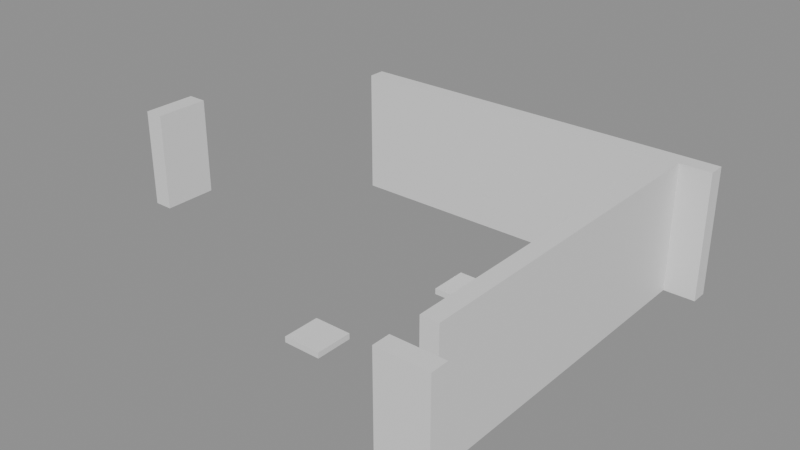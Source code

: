 # Source: building_lego.blend  (saved by Blender 5.0.119; exported with 4.5.12 LTS)
import bpy
from mathutils import Matrix  # noqa: F401  (used for matrix-valued properties, if any)

bpy.ops.wm.read_factory_settings(use_empty=True)
scene = bpy.context.scene
scene.name = 'Scene'

# ---- collections
col_01_paredes_externas = bpy.data.collections.new('01_Paredes_Externas'); scene.collection.children.link(col_01_paredes_externas)
col_04_moveis_decoracoes = bpy.data.collections.new('04_Moveis_Decoracoes'); scene.collection.children.link(col_04_moveis_decoracoes)

# ---- materials (node trees are filled in below, after node groups)
mat_mat_parede_externa = bpy.data.materials.new('Mat_Parede_Externa')
mat_mat_moveis = bpy.data.materials.new('Mat_Moveis')

# ---- material node trees
mat_mat_parede_externa.use_nodes = True; mat_mat_parede_externa.node_tree.nodes.clear()
_N = mat_mat_parede_externa.node_tree.nodes; _L = mat_mat_parede_externa.node_tree.links
n0 = _N.new('ShaderNodeBsdfPrincipled'); n0.name = 'BSDF - Pré-fundamentado'; n0.location = (-200, 100)
n1 = _N.new('ShaderNodeOutputMaterial'); n1.name = 'Saída de material'; n1.location = (200, 100)
_L.new(n0.outputs[0], n1.inputs[0])
n1.is_active_output = True
mat_mat_moveis.use_nodes = True; mat_mat_moveis.node_tree.nodes.clear()
_N = mat_mat_moveis.node_tree.nodes; _L = mat_mat_moveis.node_tree.links
n0 = _N.new('ShaderNodeBsdfPrincipled'); n0.name = 'BSDF - Pré-fundamentado'; n0.location = (-200, 100)
n1 = _N.new('ShaderNodeOutputMaterial'); n1.name = 'Saída de material'; n1.location = (200, 100)
_L.new(n0.outputs[0], n1.inputs[0])
n1.is_active_output = True

# ---- meshes
me_bloco_dungeon_wall_4743_151_z22 = bpy.data.meshes.new('Bloco_dungeon_wall_4743_151_z22')
me_bloco_dungeon_wall_4743_151_z22.from_pydata([(-0.5, -0.175, -1.32), (0.5, -0.175, -1.32), (0.5, 0.175, -1.32), (-0.5, 0.175, -1.32), (-0.5, -0.175, 1.32), (0.5, -0.175, 1.32), (0.5, 0.175, 1.32), (-0.5, 0.175, 1.32)], [], [(0, 1, 2, 3), (4, 7, 6, 5), (0, 4, 5, 1), (2, 6, 7, 3), (0, 3, 7, 4), (1, 5, 6, 2)])
me_bloco_dungeon_wall_4743_151_z22.materials.append(mat_mat_parede_externa)
me_bloco_dungeon_wall_4743_151_z22.update()
me_bloco_dungeon_wall_4736_159_z22 = bpy.data.meshes.new('Bloco_dungeon_wall_4736_159_z22')
me_bloco_dungeon_wall_4736_159_z22.from_pydata([(-0.5, -0.175, -1.32), (0.5, -0.175, -1.32), (0.5, 0.175, -1.32), (-0.5, 0.175, -1.32), (-0.5, -0.175, 1.32), (0.5, -0.175, 1.32), (0.5, 0.175, 1.32), (-0.5, 0.175, 1.32)], [], [(0, 1, 2, 3), (4, 7, 6, 5), (0, 4, 5, 1), (2, 6, 7, 3), (0, 3, 7, 4), (1, 5, 6, 2)])
me_bloco_dungeon_wall_4736_159_z22.materials.append(mat_mat_parede_externa)
me_bloco_dungeon_wall_4736_159_z22.update()
me_bloco_dungeon_wall_4737_159_z22 = bpy.data.meshes.new('Bloco_dungeon_wall_4737_159_z22')
me_bloco_dungeon_wall_4737_159_z22.from_pydata([(-0.5, -0.175, -1.32), (0.5, -0.175, -1.32), (0.5, 0.175, -1.32), (-0.5, 0.175, -1.32), (-0.5, -0.175, 1.32), (0.5, -0.175, 1.32), (0.5, 0.175, 1.32), (-0.5, 0.175, 1.32)], [], [(0, 1, 2, 3), (4, 7, 6, 5), (0, 4, 5, 1), (2, 6, 7, 3), (0, 3, 7, 4), (1, 5, 6, 2)])
me_bloco_dungeon_wall_4737_159_z22.materials.append(mat_mat_parede_externa)
me_bloco_dungeon_wall_4737_159_z22.update()
me_bloco_dungeon_wall_4738_159_z22 = bpy.data.meshes.new('Bloco_dungeon_wall_4738_159_z22')
me_bloco_dungeon_wall_4738_159_z22.from_pydata([(-0.5, -0.175, -1.32), (0.5, -0.175, -1.32), (0.5, 0.175, -1.32), (-0.5, 0.175, -1.32), (-0.5, -0.175, 1.32), (0.5, -0.175, 1.32), (0.5, 0.175, 1.32), (-0.5, 0.175, 1.32)], [], [(0, 1, 2, 3), (4, 7, 6, 5), (0, 4, 5, 1), (2, 6, 7, 3), (0, 3, 7, 4), (1, 5, 6, 2)])
me_bloco_dungeon_wall_4738_159_z22.materials.append(mat_mat_parede_externa)
me_bloco_dungeon_wall_4738_159_z22.update()
me_bloco_dungeon_wall_4739_159_z22 = bpy.data.meshes.new('Bloco_dungeon_wall_4739_159_z22')
me_bloco_dungeon_wall_4739_159_z22.from_pydata([(-0.5, -0.175, -1.32), (0.5, -0.175, -1.32), (0.5, 0.175, -1.32), (-0.5, 0.175, -1.32), (-0.5, -0.175, 1.32), (0.5, -0.175, 1.32), (0.5, 0.175, 1.32), (-0.5, 0.175, 1.32)], [], [(0, 1, 2, 3), (4, 7, 6, 5), (0, 4, 5, 1), (2, 6, 7, 3), (0, 3, 7, 4), (1, 5, 6, 2)])
me_bloco_dungeon_wall_4739_159_z22.materials.append(mat_mat_parede_externa)
me_bloco_dungeon_wall_4739_159_z22.update()
me_bloco_dungeon_wall_4740_159_z22 = bpy.data.meshes.new('Bloco_dungeon_wall_4740_159_z22')
me_bloco_dungeon_wall_4740_159_z22.from_pydata([(-0.5, -0.175, -1.32), (0.5, -0.175, -1.32), (0.5, 0.175, -1.32), (-0.5, 0.175, -1.32), (-0.5, -0.175, 1.32), (0.5, -0.175, 1.32), (0.5, 0.175, 1.32), (-0.5, 0.175, 1.32)], [], [(0, 1, 2, 3), (4, 7, 6, 5), (0, 4, 5, 1), (2, 6, 7, 3), (0, 3, 7, 4), (1, 5, 6, 2)])
me_bloco_dungeon_wall_4740_159_z22.materials.append(mat_mat_parede_externa)
me_bloco_dungeon_wall_4740_159_z22.update()
me_bloco_dungeon_wall_4741_159_z22 = bpy.data.meshes.new('Bloco_dungeon_wall_4741_159_z22')
me_bloco_dungeon_wall_4741_159_z22.from_pydata([(-0.5, -0.175, -1.32), (0.5, -0.175, -1.32), (0.5, 0.175, -1.32), (-0.5, 0.175, -1.32), (-0.5, -0.175, 1.32), (0.5, -0.175, 1.32), (0.5, 0.175, 1.32), (-0.5, 0.175, 1.32)], [], [(0, 1, 2, 3), (4, 7, 6, 5), (0, 4, 5, 1), (2, 6, 7, 3), (0, 3, 7, 4), (1, 5, 6, 2)])
me_bloco_dungeon_wall_4741_159_z22.materials.append(mat_mat_parede_externa)
me_bloco_dungeon_wall_4741_159_z22.update()
me_bloco_dungeon_wall_4742_159_z22 = bpy.data.meshes.new('Bloco_dungeon_wall_4742_159_z22')
me_bloco_dungeon_wall_4742_159_z22.from_pydata([(-0.5, -0.175, -1.32), (0.5, -0.175, -1.32), (0.5, 0.175, -1.32), (-0.5, 0.175, -1.32), (-0.5, -0.175, 1.32), (0.5, -0.175, 1.32), (0.5, 0.175, 1.32), (-0.5, 0.175, 1.32)], [], [(0, 1, 2, 3), (4, 7, 6, 5), (0, 4, 5, 1), (2, 6, 7, 3), (0, 3, 7, 4), (1, 5, 6, 2)])
me_bloco_dungeon_wall_4742_159_z22.materials.append(mat_mat_parede_externa)
me_bloco_dungeon_wall_4742_159_z22.update()
me_bloco_dungeon_wall_4743_159_z22 = bpy.data.meshes.new('Bloco_dungeon_wall_4743_159_z22')
me_bloco_dungeon_wall_4743_159_z22.from_pydata([(-0.5, -0.175, -1.32), (0.5, -0.175, -1.32), (0.5, 0.175, -1.32), (-0.5, 0.175, -1.32), (-0.5, -0.175, 1.32), (0.5, -0.175, 1.32), (0.5, 0.175, 1.32), (-0.5, 0.175, 1.32)], [], [(0, 1, 2, 3), (4, 7, 6, 5), (0, 4, 5, 1), (2, 6, 7, 3), (0, 3, 7, 4), (1, 5, 6, 2)])
me_bloco_dungeon_wall_4743_159_z22.materials.append(mat_mat_parede_externa)
me_bloco_dungeon_wall_4743_159_z22.update()
me_bloco_wall_torch_4736_153_z37 = bpy.data.meshes.new('Bloco_wall_torch_4736_153_z37')
me_bloco_wall_torch_4736_153_z37.from_pydata([(-0.175, -0.5, -0.9), (0.175, -0.5, -0.9), (0.175, 0.5, -0.9), (-0.175, 0.5, -0.9), (-0.175, -0.5, 0.9), (0.175, -0.5, 0.9), (0.175, 0.5, 0.9), (-0.175, 0.5, 0.9)], [], [(0, 1, 2, 3), (4, 7, 6, 5), (0, 4, 5, 1), (2, 6, 7, 3), (0, 3, 7, 4), (1, 5, 6, 2)])
me_bloco_wall_torch_4736_153_z37.materials.append(mat_mat_parede_externa)
me_bloco_wall_torch_4736_153_z37.update()
me_bloco_dungeon_wall_4743_152_z22 = bpy.data.meshes.new('Bloco_dungeon_wall_4743_152_z22')
me_bloco_dungeon_wall_4743_152_z22.from_pydata([(-0.175, -0.5, -1.32), (0.175, -0.5, -1.32), (0.175, 0.5, -1.32), (-0.175, 0.5, -1.32), (-0.175, -0.5, 1.32), (0.175, -0.5, 1.32), (0.175, 0.5, 1.32), (-0.175, 0.5, 1.32)], [], [(0, 1, 2, 3), (4, 7, 6, 5), (0, 4, 5, 1), (2, 6, 7, 3), (0, 3, 7, 4), (1, 5, 6, 2)])
me_bloco_dungeon_wall_4743_152_z22.materials.append(mat_mat_parede_externa)
me_bloco_dungeon_wall_4743_152_z22.update()
me_bloco_dungeon_wall_4743_153_z22 = bpy.data.meshes.new('Bloco_dungeon_wall_4743_153_z22')
me_bloco_dungeon_wall_4743_153_z22.from_pydata([(-0.175, -0.5, -1.32), (0.175, -0.5, -1.32), (0.175, 0.5, -1.32), (-0.175, 0.5, -1.32), (-0.175, -0.5, 1.32), (0.175, -0.5, 1.32), (0.175, 0.5, 1.32), (-0.175, 0.5, 1.32)], [], [(0, 1, 2, 3), (4, 7, 6, 5), (0, 4, 5, 1), (2, 6, 7, 3), (0, 3, 7, 4), (1, 5, 6, 2)])
me_bloco_dungeon_wall_4743_153_z22.materials.append(mat_mat_parede_externa)
me_bloco_dungeon_wall_4743_153_z22.update()
me_bloco_dungeon_wall_4743_154_z22 = bpy.data.meshes.new('Bloco_dungeon_wall_4743_154_z22')
me_bloco_dungeon_wall_4743_154_z22.from_pydata([(-0.175, -0.5, -1.32), (0.175, -0.5, -1.32), (0.175, 0.5, -1.32), (-0.175, 0.5, -1.32), (-0.175, -0.5, 1.32), (0.175, -0.5, 1.32), (0.175, 0.5, 1.32), (-0.175, 0.5, 1.32)], [], [(0, 1, 2, 3), (4, 7, 6, 5), (0, 4, 5, 1), (2, 6, 7, 3), (0, 3, 7, 4), (1, 5, 6, 2)])
me_bloco_dungeon_wall_4743_154_z22.materials.append(mat_mat_parede_externa)
me_bloco_dungeon_wall_4743_154_z22.update()
me_bloco_dungeon_wall_4743_155_z22 = bpy.data.meshes.new('Bloco_dungeon_wall_4743_155_z22')
me_bloco_dungeon_wall_4743_155_z22.from_pydata([(-0.175, -0.5, -1.32), (0.175, -0.5, -1.32), (0.175, 0.5, -1.32), (-0.175, 0.5, -1.32), (-0.175, -0.5, 1.32), (0.175, -0.5, 1.32), (0.175, 0.5, 1.32), (-0.175, 0.5, 1.32)], [], [(0, 1, 2, 3), (4, 7, 6, 5), (0, 4, 5, 1), (2, 6, 7, 3), (0, 3, 7, 4), (1, 5, 6, 2)])
me_bloco_dungeon_wall_4743_155_z22.materials.append(mat_mat_parede_externa)
me_bloco_dungeon_wall_4743_155_z22.update()
me_bloco_dungeon_wall_4743_156_z22 = bpy.data.meshes.new('Bloco_dungeon_wall_4743_156_z22')
me_bloco_dungeon_wall_4743_156_z22.from_pydata([(-0.175, -0.5, -1.32), (0.175, -0.5, -1.32), (0.175, 0.5, -1.32), (-0.175, 0.5, -1.32), (-0.175, -0.5, 1.32), (0.175, -0.5, 1.32), (0.175, 0.5, 1.32), (-0.175, 0.5, 1.32)], [], [(0, 1, 2, 3), (4, 7, 6, 5), (0, 4, 5, 1), (2, 6, 7, 3), (0, 3, 7, 4), (1, 5, 6, 2)])
me_bloco_dungeon_wall_4743_156_z22.materials.append(mat_mat_parede_externa)
me_bloco_dungeon_wall_4743_156_z22.update()
me_bloco_dungeon_wall_4743_157_z22 = bpy.data.meshes.new('Bloco_dungeon_wall_4743_157_z22')
me_bloco_dungeon_wall_4743_157_z22.from_pydata([(-0.175, -0.5, -1.32), (0.175, -0.5, -1.32), (0.175, 0.5, -1.32), (-0.175, 0.5, -1.32), (-0.175, -0.5, 1.32), (0.175, -0.5, 1.32), (0.175, 0.5, 1.32), (-0.175, 0.5, 1.32)], [], [(0, 1, 2, 3), (4, 7, 6, 5), (0, 4, 5, 1), (2, 6, 7, 3), (0, 3, 7, 4), (1, 5, 6, 2)])
me_bloco_dungeon_wall_4743_157_z22.materials.append(mat_mat_parede_externa)
me_bloco_dungeon_wall_4743_157_z22.update()
me_bloco_dungeon_wall_4743_158_z22 = bpy.data.meshes.new('Bloco_dungeon_wall_4743_158_z22')
me_bloco_dungeon_wall_4743_158_z22.from_pydata([(-0.175, -0.5, -1.32), (0.175, -0.5, -1.32), (0.175, 0.5, -1.32), (-0.175, 0.5, -1.32), (-0.175, -0.5, 1.32), (0.175, -0.5, 1.32), (0.175, 0.5, 1.32), (-0.175, 0.5, 1.32)], [], [(0, 1, 2, 3), (4, 7, 6, 5), (0, 4, 5, 1), (2, 6, 7, 3), (0, 3, 7, 4), (1, 5, 6, 2)])
me_bloco_dungeon_wall_4743_158_z22.materials.append(mat_mat_parede_externa)
me_bloco_dungeon_wall_4743_158_z22.update()
me_movel_garbage_4739_153_z22 = bpy.data.meshes.new('Movel_garbage_4739_153_z22')
me_movel_garbage_4739_153_z22.from_pydata([(-0.4, -0.4, -0.06), (0.4, -0.4, -0.06), (0.4, 0.4, -0.06), (-0.4, 0.4, -0.06), (-0.4, -0.4, 0.06), (0.4, -0.4, 0.06), (0.4, 0.4, 0.06), (-0.4, 0.4, 0.06)], [], [(0, 1, 2, 3), (4, 7, 6, 5), (0, 4, 5, 1), (2, 6, 7, 3), (0, 3, 7, 4), (1, 5, 6, 2)])
me_movel_garbage_4739_153_z22.materials.append(mat_mat_moveis)
me_movel_garbage_4739_153_z22.update()
me_movel_garbage_4740_156_z22 = bpy.data.meshes.new('Movel_garbage_4740_156_z22')
me_movel_garbage_4740_156_z22.from_pydata([(-0.4, -0.4, -0.06), (0.4, -0.4, -0.06), (0.4, 0.4, -0.06), (-0.4, 0.4, -0.06), (-0.4, -0.4, 0.06), (0.4, -0.4, 0.06), (0.4, 0.4, 0.06), (-0.4, 0.4, 0.06)], [], [(0, 1, 2, 3), (4, 7, 6, 5), (0, 4, 5, 1), (2, 6, 7, 3), (0, 3, 7, 4), (1, 5, 6, 2)])
me_movel_garbage_4740_156_z22.materials.append(mat_mat_moveis)
me_movel_garbage_4740_156_z22.update()

# ---- objects
ob_parede_externa_norte_y151_x4743_4743 = bpy.data.objects.new('Parede_Externa_Norte_Y151_X4743_4743', None)
ob_bloco_dungeon_wall_4743_151_z22 = bpy.data.objects.new('Bloco_dungeon_wall_4743_151_z22', me_bloco_dungeon_wall_4743_151_z22)
ob_parede_externa_sul_y159_x4736_4743 = bpy.data.objects.new('Parede_Externa_Sul_Y159_X4736_4743', None)
ob_bloco_dungeon_wall_4736_159_z22 = bpy.data.objects.new('Bloco_dungeon_wall_4736_159_z22', me_bloco_dungeon_wall_4736_159_z22)
ob_bloco_dungeon_wall_4737_159_z22 = bpy.data.objects.new('Bloco_dungeon_wall_4737_159_z22', me_bloco_dungeon_wall_4737_159_z22)
ob_bloco_dungeon_wall_4738_159_z22 = bpy.data.objects.new('Bloco_dungeon_wall_4738_159_z22', me_bloco_dungeon_wall_4738_159_z22)
ob_bloco_dungeon_wall_4739_159_z22 = bpy.data.objects.new('Bloco_dungeon_wall_4739_159_z22', me_bloco_dungeon_wall_4739_159_z22)
ob_bloco_dungeon_wall_4740_159_z22 = bpy.data.objects.new('Bloco_dungeon_wall_4740_159_z22', me_bloco_dungeon_wall_4740_159_z22)
ob_bloco_dungeon_wall_4741_159_z22 = bpy.data.objects.new('Bloco_dungeon_wall_4741_159_z22', me_bloco_dungeon_wall_4741_159_z22)
ob_bloco_dungeon_wall_4742_159_z22 = bpy.data.objects.new('Bloco_dungeon_wall_4742_159_z22', me_bloco_dungeon_wall_4742_159_z22)
ob_bloco_dungeon_wall_4743_159_z22 = bpy.data.objects.new('Bloco_dungeon_wall_4743_159_z22', me_bloco_dungeon_wall_4743_159_z22)
ob_parede_externa_oeste_x4736_y153_153 = bpy.data.objects.new('Parede_Externa_Oeste_X4736_Y153_153', None)
ob_bloco_wall_torch_4736_153_z37 = bpy.data.objects.new('Bloco_wall_torch_4736_153_z37', me_bloco_wall_torch_4736_153_z37)
ob_parede_externa_leste_x4743_y152_158 = bpy.data.objects.new('Parede_Externa_Leste_X4743_Y152_158', None)
ob_bloco_dungeon_wall_4743_152_z22 = bpy.data.objects.new('Bloco_dungeon_wall_4743_152_z22', me_bloco_dungeon_wall_4743_152_z22)
ob_bloco_dungeon_wall_4743_153_z22 = bpy.data.objects.new('Bloco_dungeon_wall_4743_153_z22', me_bloco_dungeon_wall_4743_153_z22)
ob_bloco_dungeon_wall_4743_154_z22 = bpy.data.objects.new('Bloco_dungeon_wall_4743_154_z22', me_bloco_dungeon_wall_4743_154_z22)
ob_bloco_dungeon_wall_4743_155_z22 = bpy.data.objects.new('Bloco_dungeon_wall_4743_155_z22', me_bloco_dungeon_wall_4743_155_z22)
ob_bloco_dungeon_wall_4743_156_z22 = bpy.data.objects.new('Bloco_dungeon_wall_4743_156_z22', me_bloco_dungeon_wall_4743_156_z22)
ob_bloco_dungeon_wall_4743_157_z22 = bpy.data.objects.new('Bloco_dungeon_wall_4743_157_z22', me_bloco_dungeon_wall_4743_157_z22)
ob_bloco_dungeon_wall_4743_158_z22 = bpy.data.objects.new('Bloco_dungeon_wall_4743_158_z22', me_bloco_dungeon_wall_4743_158_z22)
ob_moveis_decoracoes = bpy.data.objects.new('Moveis_Decoracoes', None)
ob_movel_garbage_4739_153_z22 = bpy.data.objects.new('Movel_garbage_4739_153_z22', me_movel_garbage_4739_153_z22)
ob_movel_garbage_4740_156_z22 = bpy.data.objects.new('Movel_garbage_4740_156_z22', me_movel_garbage_4740_156_z22)

# ---- transforms, parenting, visibility, modifiers, constraints
ob_parede_externa_norte_y151_x4743_4743.location = (3.5, -4.0, 0.0)
ob_parede_externa_norte_y151_x4743_4743.empty_display_type = 'CUBE'
ob_bloco_dungeon_wall_4743_151_z22.parent = ob_parede_externa_norte_y151_x4743_4743
ob_bloco_dungeon_wall_4743_151_z22.matrix_parent_inverse = Matrix(((1.0, -0.0, 0.0, -3.5), (-0.0, 1.0, -0.0, 4.0), (0.0, -0.0, 1.0, -0.0), (-0.0, 0.0, -0.0, 1.0)))
ob_bloco_dungeon_wall_4743_151_z22.location = (3.5, -4.325, 1.32)
ob_parede_externa_sul_y159_x4736_4743.location = (0.0, 4.0, 0.0)
ob_parede_externa_sul_y159_x4736_4743.empty_display_type = 'CUBE'
ob_bloco_dungeon_wall_4736_159_z22.parent = ob_parede_externa_sul_y159_x4736_4743
ob_bloco_dungeon_wall_4736_159_z22.matrix_parent_inverse = Matrix(((1.0, -0.0, 0.0, -0.0), (-0.0, 1.0, -0.0, -4.0), (0.0, -0.0, 1.0, -0.0), (-0.0, 0.0, -0.0, 1.0)))
ob_bloco_dungeon_wall_4736_159_z22.location = (-3.5, 3.675, 1.32)
ob_bloco_dungeon_wall_4737_159_z22.parent = ob_parede_externa_sul_y159_x4736_4743
ob_bloco_dungeon_wall_4737_159_z22.matrix_parent_inverse = Matrix(((1.0, -0.0, 0.0, -0.0), (-0.0, 1.0, -0.0, -4.0), (0.0, -0.0, 1.0, -0.0), (-0.0, 0.0, -0.0, 1.0)))
ob_bloco_dungeon_wall_4737_159_z22.location = (-2.5, 3.675, 1.32)
ob_bloco_dungeon_wall_4738_159_z22.parent = ob_parede_externa_sul_y159_x4736_4743
ob_bloco_dungeon_wall_4738_159_z22.matrix_parent_inverse = Matrix(((1.0, -0.0, 0.0, -0.0), (-0.0, 1.0, -0.0, -4.0), (0.0, -0.0, 1.0, -0.0), (-0.0, 0.0, -0.0, 1.0)))
ob_bloco_dungeon_wall_4738_159_z22.location = (-1.5, 3.675, 1.32)
ob_bloco_dungeon_wall_4739_159_z22.parent = ob_parede_externa_sul_y159_x4736_4743
ob_bloco_dungeon_wall_4739_159_z22.matrix_parent_inverse = Matrix(((1.0, -0.0, 0.0, -0.0), (-0.0, 1.0, -0.0, -4.0), (0.0, -0.0, 1.0, -0.0), (-0.0, 0.0, -0.0, 1.0)))
ob_bloco_dungeon_wall_4739_159_z22.location = (-0.5, 3.675, 1.32)
ob_bloco_dungeon_wall_4740_159_z22.parent = ob_parede_externa_sul_y159_x4736_4743
ob_bloco_dungeon_wall_4740_159_z22.matrix_parent_inverse = Matrix(((1.0, -0.0, 0.0, -0.0), (-0.0, 1.0, -0.0, -4.0), (0.0, -0.0, 1.0, -0.0), (-0.0, 0.0, -0.0, 1.0)))
ob_bloco_dungeon_wall_4740_159_z22.location = (0.5, 3.675, 1.32)
ob_bloco_dungeon_wall_4741_159_z22.parent = ob_parede_externa_sul_y159_x4736_4743
ob_bloco_dungeon_wall_4741_159_z22.matrix_parent_inverse = Matrix(((1.0, -0.0, 0.0, -0.0), (-0.0, 1.0, -0.0, -4.0), (0.0, -0.0, 1.0, -0.0), (-0.0, 0.0, -0.0, 1.0)))
ob_bloco_dungeon_wall_4741_159_z22.location = (1.5, 3.675, 1.32)
ob_bloco_dungeon_wall_4742_159_z22.parent = ob_parede_externa_sul_y159_x4736_4743
ob_bloco_dungeon_wall_4742_159_z22.matrix_parent_inverse = Matrix(((1.0, -0.0, 0.0, -0.0), (-0.0, 1.0, -0.0, -4.0), (0.0, -0.0, 1.0, -0.0), (-0.0, 0.0, -0.0, 1.0)))
ob_bloco_dungeon_wall_4742_159_z22.location = (2.5, 3.675, 1.32)
ob_bloco_dungeon_wall_4743_159_z22.parent = ob_parede_externa_sul_y159_x4736_4743
ob_bloco_dungeon_wall_4743_159_z22.matrix_parent_inverse = Matrix(((1.0, -0.0, 0.0, -0.0), (-0.0, 1.0, -0.0, -4.0), (0.0, -0.0, 1.0, -0.0), (-0.0, 0.0, -0.0, 1.0)))
ob_bloco_dungeon_wall_4743_159_z22.location = (3.5, 3.675, 1.32)
ob_parede_externa_oeste_x4736_y153_153.location = (-3.5, -2.0, 1.8)
ob_parede_externa_oeste_x4736_y153_153.empty_display_type = 'CUBE'
ob_bloco_wall_torch_4736_153_z37.parent = ob_parede_externa_oeste_x4736_y153_153
ob_bloco_wall_torch_4736_153_z37.matrix_parent_inverse = Matrix(((1.0, -0.0, 0.0, 3.5), (-0.0, 1.0, -0.0, 2.0), (0.0, -0.0, 1.0, -1.8), (-0.0, 0.0, -0.0, 1.0)))
ob_bloco_wall_torch_4736_153_z37.location = (-3.825, -2.0, 2.7)
ob_parede_externa_leste_x4743_y152_158.location = (3.5, 0.0, 0.0)
ob_parede_externa_leste_x4743_y152_158.empty_display_type = 'CUBE'
ob_bloco_dungeon_wall_4743_152_z22.parent = ob_parede_externa_leste_x4743_y152_158
ob_bloco_dungeon_wall_4743_152_z22.matrix_parent_inverse = Matrix(((1.0, -0.0, 0.0, -3.5), (-0.0, 1.0, -0.0, 0.0), (0.0, -0.0, 1.0, -0.0), (-0.0, 0.0, -0.0, 1.0)))
ob_bloco_dungeon_wall_4743_152_z22.location = (3.175, -3.0, 1.32)
ob_bloco_dungeon_wall_4743_153_z22.parent = ob_parede_externa_leste_x4743_y152_158
ob_bloco_dungeon_wall_4743_153_z22.matrix_parent_inverse = Matrix(((1.0, -0.0, 0.0, -3.5), (-0.0, 1.0, -0.0, 0.0), (0.0, -0.0, 1.0, -0.0), (-0.0, 0.0, -0.0, 1.0)))
ob_bloco_dungeon_wall_4743_153_z22.location = (3.175, -2.0, 1.32)
ob_bloco_dungeon_wall_4743_154_z22.parent = ob_parede_externa_leste_x4743_y152_158
ob_bloco_dungeon_wall_4743_154_z22.matrix_parent_inverse = Matrix(((1.0, -0.0, 0.0, -3.5), (-0.0, 1.0, -0.0, 0.0), (0.0, -0.0, 1.0, -0.0), (-0.0, 0.0, -0.0, 1.0)))
ob_bloco_dungeon_wall_4743_154_z22.location = (3.175, -1.0, 1.32)
ob_bloco_dungeon_wall_4743_155_z22.parent = ob_parede_externa_leste_x4743_y152_158
ob_bloco_dungeon_wall_4743_155_z22.matrix_parent_inverse = Matrix(((1.0, -0.0, 0.0, -3.5), (-0.0, 1.0, -0.0, 0.0), (0.0, -0.0, 1.0, -0.0), (-0.0, 0.0, -0.0, 1.0)))
ob_bloco_dungeon_wall_4743_155_z22.location = (3.175, 0.0, 1.32)
ob_bloco_dungeon_wall_4743_156_z22.parent = ob_parede_externa_leste_x4743_y152_158
ob_bloco_dungeon_wall_4743_156_z22.matrix_parent_inverse = Matrix(((1.0, -0.0, 0.0, -3.5), (-0.0, 1.0, -0.0, 0.0), (0.0, -0.0, 1.0, -0.0), (-0.0, 0.0, -0.0, 1.0)))
ob_bloco_dungeon_wall_4743_156_z22.location = (3.175, 1.0, 1.32)
ob_bloco_dungeon_wall_4743_157_z22.parent = ob_parede_externa_leste_x4743_y152_158
ob_bloco_dungeon_wall_4743_157_z22.matrix_parent_inverse = Matrix(((1.0, -0.0, 0.0, -3.5), (-0.0, 1.0, -0.0, 0.0), (0.0, -0.0, 1.0, -0.0), (-0.0, 0.0, -0.0, 1.0)))
ob_bloco_dungeon_wall_4743_157_z22.location = (3.175, 2.0, 1.32)
ob_bloco_dungeon_wall_4743_158_z22.parent = ob_parede_externa_leste_x4743_y152_158
ob_bloco_dungeon_wall_4743_158_z22.matrix_parent_inverse = Matrix(((1.0, -0.0, 0.0, -3.5), (-0.0, 1.0, -0.0, 0.0), (0.0, -0.0, 1.0, -0.0), (-0.0, 0.0, -0.0, 1.0)))
ob_bloco_dungeon_wall_4743_158_z22.location = (3.175, 3.0, 1.32)
ob_moveis_decoracoes.location = (0.0, 0.0, 0.0)
ob_moveis_decoracoes.empty_display_type = 'CUBE'
ob_movel_garbage_4739_153_z22.parent = ob_moveis_decoracoes
ob_movel_garbage_4739_153_z22.location = (-0.5, -2.0, 0.06)
ob_movel_garbage_4740_156_z22.parent = ob_moveis_decoracoes
ob_movel_garbage_4740_156_z22.location = (0.5, 1.0, 0.06)

# ---- collection membership
col_01_paredes_externas.objects.link(ob_parede_externa_norte_y151_x4743_4743)
col_01_paredes_externas.objects.link(ob_bloco_dungeon_wall_4743_151_z22)
col_01_paredes_externas.objects.link(ob_parede_externa_sul_y159_x4736_4743)
col_01_paredes_externas.objects.link(ob_bloco_dungeon_wall_4736_159_z22)
col_01_paredes_externas.objects.link(ob_bloco_dungeon_wall_4737_159_z22)
col_01_paredes_externas.objects.link(ob_bloco_dungeon_wall_4738_159_z22)
col_01_paredes_externas.objects.link(ob_bloco_dungeon_wall_4739_159_z22)
col_01_paredes_externas.objects.link(ob_bloco_dungeon_wall_4740_159_z22)
col_01_paredes_externas.objects.link(ob_bloco_dungeon_wall_4741_159_z22)
col_01_paredes_externas.objects.link(ob_bloco_dungeon_wall_4742_159_z22)
col_01_paredes_externas.objects.link(ob_bloco_dungeon_wall_4743_159_z22)
col_01_paredes_externas.objects.link(ob_parede_externa_oeste_x4736_y153_153)
col_01_paredes_externas.objects.link(ob_bloco_wall_torch_4736_153_z37)
col_01_paredes_externas.objects.link(ob_parede_externa_leste_x4743_y152_158)
col_01_paredes_externas.objects.link(ob_bloco_dungeon_wall_4743_152_z22)
col_01_paredes_externas.objects.link(ob_bloco_dungeon_wall_4743_153_z22)
col_01_paredes_externas.objects.link(ob_bloco_dungeon_wall_4743_154_z22)
col_01_paredes_externas.objects.link(ob_bloco_dungeon_wall_4743_155_z22)
col_01_paredes_externas.objects.link(ob_bloco_dungeon_wall_4743_156_z22)
col_01_paredes_externas.objects.link(ob_bloco_dungeon_wall_4743_157_z22)
col_01_paredes_externas.objects.link(ob_bloco_dungeon_wall_4743_158_z22)
col_04_moveis_decoracoes.objects.link(ob_moveis_decoracoes)
col_04_moveis_decoracoes.objects.link(ob_movel_garbage_4739_153_z22)
col_04_moveis_decoracoes.objects.link(ob_movel_garbage_4740_156_z22)

# ---- scene / render settings (as saved in the file)
scene.frame_start = 1; scene.frame_end = 250; scene.frame_set(1)
scene.render.engine = 'BLENDER_EEVEE_NEXT'
scene.render.bake_bias = 0.0
scene.render.bake_samples = 0
scene.cycles.sampling_pattern = 'TABULATED_SOBOL'
scene.eevee.use_volume_custom_range = False
bpy.context.view_layer.update()

# ---- added for rendering (the .blend has no active camera and no usable light): camera, sun + grey world if the file has none
cam_auto = bpy.data.cameras.new('AutoCamera')
cam_auto.lens = 50.0
cam_auto.sensor_width = 36.0
cam_auto.clip_end = 1000.0
ob_auto_camera = bpy.data.objects.new('AutoCamera', cam_auto)
scene.collection.objects.link(ob_auto_camera)
ob_auto_camera.location = (11.2056, -13.7718, 10.7645)
ob_auto_camera.rotation_euler = (1.09748, -7.21219e-08, 0.694738)
scene.camera = ob_auto_camera
light_auto_sun = bpy.data.lights.new('AutoSun', 'SUN')
light_auto_sun.energy = 3.0
light_auto_sun.angle = 0.0523599
ob_auto_sun = bpy.data.objects.new('AutoSun', light_auto_sun)
scene.collection.objects.link(ob_auto_sun)
ob_auto_sun.rotation_euler = (0.872665, 0.174533, 0.523599)
if scene.world is None:
    world_auto = bpy.data.worlds.new('AutoWorld')
    world_auto.color = (0.3, 0.3, 0.3)
    scene.world = world_auto
bpy.context.view_layer.update()
